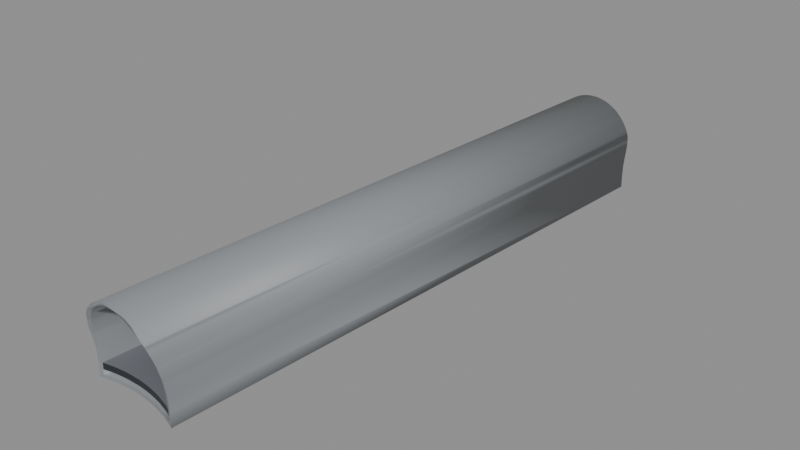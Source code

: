 # Source: BS_T10_Shell.blend  (saved by Blender 5.2.45; exported with 4.5.12 LTS)
import bpy
from mathutils import Matrix  # noqa: F401  (used for matrix-valued properties, if any)

bpy.ops.wm.read_factory_settings(use_empty=True)
scene = bpy.context.scene
scene.name = 'Scene'

# ---- materials (node trees are filled in below, after node groups)
mat_b4o_coat = bpy.data.materials.new('B4O_Coat')
mat_b4o_coat.diffuse_color = (0.26, 0.275, 0.29, 1.0)
mat_b4o_floor = bpy.data.materials.new('B4O_Floor')
mat_b4o_floor.diffuse_color = (0.16, 0.17, 0.19, 1.0)
mat_b4o_dark = bpy.data.materials.new('B4O_Dark')
mat_b4o_dark.diffuse_color = (0.024, 0.028, 0.033, 1.0)

# ---- material node trees
mat_b4o_coat.use_nodes = True; mat_b4o_coat.node_tree.nodes.clear()
_N = mat_b4o_coat.node_tree.nodes; _L = mat_b4o_coat.node_tree.links
n0 = _N.new('ShaderNodeBsdfPrincipled'); n0.name = 'Principled BSDF'; n0.location = (-200, 100)
n0.inputs[0].default_value = (0.26, 0.275, 0.29, 1.0)
n0.inputs[1].default_value = 0.08
n0.inputs[2].default_value = 0.57
n0.inputs[10].default_value = 0.005
n1 = _N.new('ShaderNodeOutputMaterial'); n1.name = 'Material Output'; n1.location = (200, 100)
_L.new(n0.outputs[0], n1.inputs[0])
n1.is_active_output = True
mat_b4o_floor.use_nodes = True; mat_b4o_floor.node_tree.nodes.clear()
_N = mat_b4o_floor.node_tree.nodes; _L = mat_b4o_floor.node_tree.links
n0 = _N.new('ShaderNodeBsdfPrincipled'); n0.name = 'Principled BSDF'; n0.location = (-200, 100)
n0.inputs[0].default_value = (0.16, 0.17, 0.19, 1.0)
n0.inputs[1].default_value = 0.03
n0.inputs[2].default_value = 0.7
n0.inputs[10].default_value = 0.005
n1 = _N.new('ShaderNodeOutputMaterial'); n1.name = 'Material Output'; n1.location = (200, 100)
_L.new(n0.outputs[0], n1.inputs[0])
n1.is_active_output = True
mat_b4o_dark.use_nodes = True; mat_b4o_dark.node_tree.nodes.clear()
_N = mat_b4o_dark.node_tree.nodes; _L = mat_b4o_dark.node_tree.links
n0 = _N.new('ShaderNodeBsdfPrincipled'); n0.name = 'Principled BSDF'; n0.location = (-200, 100)
n0.inputs[0].default_value = (0.024, 0.028, 0.033, 1.0)
n0.inputs[1].default_value = 0.1
n0.inputs[2].default_value = 0.55
n0.inputs[10].default_value = 0.005
n1 = _N.new('ShaderNodeOutputMaterial'); n1.name = 'Material Output'; n1.location = (200, 100)
_L.new(n0.outputs[0], n1.inputs[0])
n1.is_active_output = True

# ---- meshes
me_tunnel_vault = bpy.data.meshes.new('Tunnel_Vault')
me_tunnel_vault.from_pydata([(26.51, 14.97, 2.173), (26.61, 14.96, 2.375), (26.72, 14.96, 2.567), (26.85, 14.95, 2.746), (27.0, 14.94, 2.912), (27.17, 14.92, 3.062), (27.35, 14.91, 3.196), (27.54, 14.89, 3.311), (27.74, 14.88, 3.406), (27.95, 14.86, 3.482), (28.17, 14.85, 3.536), (28.39, 14.83, 3.569), (28.61, 14.81, 3.58), (28.83, 14.8, 3.569), (29.05, 14.78, 3.536), (29.27, 14.77, 3.482), (29.48, 14.75, 3.406), (29.68, 14.73, 3.311), (29.87, 14.72, 3.196), (30.05, 14.71, 3.062), (30.22, 14.69, 2.912), (30.37, 14.68, 2.746), (30.5, 14.67, 2.567), (30.62, 14.66, 2.375), (30.71, 14.66, 2.173), (24.71, -13.69, 2.746), (24.86, -13.7, 2.912), (25.02, -13.71, 3.062), (25.2, -13.72, 3.196), (25.39, -13.74, 3.311), (25.59, -13.75, 3.406), (25.8, -13.77, 3.482), (26.02, -13.78, 3.536), (26.24, -13.8, 3.569), (26.46, -13.82, 3.58), (26.69, -13.83, 3.569), (26.91, -13.85, 3.536), (27.12, -13.87, 3.482), (27.33, -13.88, 3.406), (27.54, -13.9, 3.311), (27.73, -13.91, 3.196), (27.91, -13.93, 3.062), (28.07, -13.94, 2.912), (28.22, -13.95, 2.746), (30.35, 14.68, 2.467), (26.99, 14.94, 2.632), (27.28, 14.91, 2.923), (27.13, 14.93, 2.785), (26.87, 14.95, 2.467), (27.62, 14.89, 3.152), (28.0, 14.86, 3.31), (27.81, 14.87, 3.24), (28.41, 14.83, 3.39), (28.82, 14.8, 3.39), (28.61, 14.81, 3.4), (28.2, 14.85, 3.36), (27.45, 14.9, 3.046), (29.22, 14.77, 3.31), (29.41, 14.75, 3.24), (29.02, 14.78, 3.36), (29.94, 14.71, 2.923), (29.77, 14.73, 3.046), (30.23, 14.69, 2.632), (30.09, 14.7, 2.785), (29.6, 14.74, 3.152), (25.86, -13.77, 3.31), (26.06, -13.79, 3.36), (26.26, -13.8, 3.39), (26.46, -13.82, 3.4), (27.07, -13.86, 3.31), (26.87, -13.85, 3.36), (26.67, -13.83, 3.39), (27.27, -13.88, 3.24), (27.45, -13.89, 3.152), (27.63, -13.9, 3.046), (25.48, -13.74, 3.152), (25.3, -13.73, 3.046), (25.66, -13.76, 3.24), (30.67, 14.51, 1.742), (30.71, 14.37, 1.171), (30.73, 14.29, 0.5881), (30.74, 14.26, 0.0), (30.73, 14.29, -0.5881), (30.16, 14.14, -0.5881), (28.56, -13.81, 2.032), (28.63, -13.66, 1.366), (29.59, 14.06, -0.5881), (29.0, 14.03, -0.5881), (28.67, -13.56, 0.6861), (28.68, -13.53, 0.0), (28.41, 14.06, -0.5881), (27.84, 14.14, -0.5881), (27.27, 14.29, -0.5881), (26.71, 14.48, -0.5881), (26.47, 14.98, 2.047), (26.71, 14.96, 2.296), (26.81, 14.95, 2.372), (30.76, 14.65, 2.047), (30.62, 14.66, 2.204), (30.41, 14.68, 2.363), (30.51, 14.67, 2.296), (30.86, 14.35, -0.68), (26.72, 14.5, -0.68), (26.32, 14.69, -0.68), (28.42, 14.07, -0.68), (27.84, 14.16, -0.68), (27.27, 14.3, -0.68), (29.0, 14.04, -0.68), (30.73, 14.3, -0.68), (30.16, 14.16, -0.68), (29.58, 14.07, -0.68), (26.31, 14.64, 0.0), (26.31, 14.67, -0.5881), (26.31, 14.67, 0.5881), (26.32, 14.77, 1.171), (26.32, 14.8, 1.3), (26.34, 14.85, 1.523), (26.37, 14.9, 1.745), (26.37, 14.9, 1.742), (26.43, 14.96, 1.962), (30.79, 14.63, 1.962), (30.83, 14.57, 1.745), (30.86, 14.52, 1.523), (30.84, 14.57, 1.742), (30.87, 14.46, 1.3), (30.86, 14.3, 0.0), (30.86, 14.33, -0.5881), (30.86, 14.33, 0.5881), (30.87, 14.43, 1.171), (26.49, 14.59, -0.5), (26.71, 14.48, -0.5), (27.27, 14.28, -0.5), (27.83, 14.14, -0.5), (29.59, 14.05, -0.5), (29.0, 14.02, -0.5), (30.68, 14.27, -0.5), (30.17, 14.14, -0.5), (28.41, 14.05, -0.5), (26.49, 14.56, 0.0), (26.49, 14.59, 0.5881), (26.5, 14.68, 1.171), (26.5, 14.72, 1.3), (26.51, 14.77, 1.506), (26.55, 14.81, 1.71), (26.6, 14.86, 1.91), (26.55, 14.81, 1.742), (26.67, 14.9, 2.104), (26.76, 14.93, 2.29), (26.77, 14.93, 2.296), (30.45, 14.66, 2.296), (30.46, 14.65, 2.29), (30.54, 14.61, 2.104), (30.61, 14.55, 1.91), (30.64, 14.5, 1.742), (30.65, 14.49, 1.71), (30.68, 14.45, 1.506), (30.69, 14.4, 1.3), (30.67, 14.24, 0.0), (30.68, 14.27, 0.5881), (30.68, 14.36, 1.171), (24.74, -13.66, 2.679), (28.27, -13.95, 2.681), (27.75, -13.91, 2.955), (27.84, -13.92, 2.921), (24.67, -13.68, 2.695), (24.74, -13.69, 2.746), (25.16, -13.72, 2.939), (28.77, -13.61, -0.68), (24.64, -13.17, -0.68), (24.22, -13.27, -0.68), (26.0, -13.03, -0.68), (25.32, -13.07, -0.68), (28.67, -13.56, -0.68), (27.36, -13.17, -0.68), (28.02, -13.33, -0.68), (26.68, -13.07, -0.68), (24.22, -13.27, 0.6861), (24.21, -13.37, 1.3), (24.22, -13.24, 0.0), (24.22, -13.42, 1.523), (24.21, -13.38, 1.366), (24.25, -13.47, 1.745), (24.3, -13.51, 1.962), (24.32, -13.52, 2.032), (24.37, -13.56, 2.173), (24.46, -13.61, 2.375), (24.57, -13.66, 2.567), (24.66, -13.68, 2.679), (28.27, -13.95, 2.679), (28.36, -13.94, 2.567), (28.47, -13.91, 2.375), (28.53, -13.88, 2.252), (28.57, -13.87, 2.173), (28.62, -13.84, 2.032), (28.65, -13.83, 1.962), (28.71, -13.8, 1.745), (28.74, -13.76, 1.523), (28.75, -13.72, 1.366), (28.76, -13.71, 1.3), (28.77, -13.61, 0.6861), (28.77, -13.58, 0.0), (24.4, -13.22, -0.5), (24.64, -13.16, -0.5), (26.0, -13.02, -0.5), (25.32, -13.06, -0.5), (28.02, -13.32, -0.5), (28.59, -13.53, -0.5), (26.68, -13.06, -0.5), (27.36, -13.16, -0.5), (24.39, -13.32, 1.3), (24.4, -13.23, 0.6861), (24.4, -13.19, 0.0), (24.4, -13.37, 1.506), (24.4, -13.33, 1.366), (24.43, -13.41, 1.71), (24.48, -13.45, 1.91), (24.52, -13.47, 2.032), (24.54, -13.49, 2.104), (24.63, -13.54, 2.29), (24.72, -13.58, 2.453), (24.73, -13.58, 2.467), (24.85, -13.62, 2.632), (24.89, -13.63, 2.679), (24.99, -13.67, 2.785), (25.14, -13.71, 2.923), (27.79, -13.91, 2.923), (27.85, -13.9, 2.872), (27.95, -13.89, 2.785), (28.09, -13.87, 2.632), (28.05, -13.87, 2.679), (28.21, -13.85, 2.467), (28.32, -13.82, 2.29), (28.41, -13.78, 2.104), (28.48, -13.75, 1.91), (28.44, -13.77, 2.032), (28.54, -13.72, 1.71), (28.57, -13.67, 1.506), (28.58, -13.63, 1.3), (28.58, -13.64, 1.366), (28.59, -13.54, 0.6861), (28.59, -13.5, 0.0)], [], [(95, 94, 0, 1, 2, 3, 4, 5, 6, 7, 8, 9, 10, 11, 12, 13, 14, 59, 53, 54, 52, 55, 50, 51, 49, 56, 46, 47, 45, 48, 96), (59, 14, 15, 16, 17, 18, 19, 20, 21, 22, 23, 24, 97, 98, 100, 99, 44, 62, 63, 60, 61, 64, 58, 57), (161, 43, 42, 41, 40, 39, 38, 72, 73, 74, 162, 163), (69, 72, 38, 37, 36, 35, 34, 33, 32, 31, 30, 29, 28, 27, 26, 25, 164, 165, 166, 76, 75, 77, 65, 66, 67, 68, 71, 70), (169, 103, 102, 106, 105, 104, 107, 110, 109, 108, 101, 167, 172, 174, 173, 175, 170, 171, 168), (177, 115, 114, 113, 111, 112, 103, 169, 178, 176), (179, 116, 115, 177, 180), (181, 117, 118, 116, 179), (117, 181, 182, 119), (183, 184, 0, 94, 119, 182), (185, 1, 0, 184), (186, 2, 1, 185), (25, 3, 2, 186, 187, 164), (3, 25, 26, 4), (4, 26, 27, 5), (5, 27, 28, 6), (6, 28, 29, 7), (7, 29, 30, 8), (8, 30, 31, 9), (9, 31, 32, 10), (10, 32, 33, 11), (11, 33, 34, 12), (12, 34, 35, 13), (13, 35, 36, 14), (14, 36, 37, 15), (15, 37, 38, 16), (16, 38, 39, 17), (17, 39, 40, 18), (18, 40, 41, 19), (19, 41, 42, 20), (20, 42, 43, 21), (189, 22, 21, 43, 161, 188), (190, 23, 22, 189), (192, 24, 23, 190, 191), (120, 97, 24, 192, 193, 194), (195, 121, 120, 194), (196, 122, 123, 121, 195), (198, 124, 122, 196, 197), (167, 101, 126, 125, 127, 128, 124, 198, 199, 200), (206, 135, 136, 133, 134, 137, 132, 131, 130, 129, 201, 202, 204, 203, 207, 208, 205), (129, 138, 139, 140, 141, 209, 210, 211, 201), (209, 141, 142, 212, 213), (212, 142, 143, 214), (214, 143, 145, 144, 215), (215, 144, 146, 217, 216), (217, 146, 147, 218), (148, 96, 48, 220, 219, 218, 147), (45, 221, 220, 48), (47, 223, 222, 221, 45), (46, 224, 223, 47), (56, 76, 166, 224, 46), (49, 75, 76, 56), (51, 77, 75, 49), (50, 65, 77, 51), (55, 66, 65, 50), (52, 67, 66, 55), (54, 68, 67, 52), (53, 71, 68, 54), (59, 70, 71, 53), (57, 69, 70, 59), (58, 72, 69, 57), (64, 73, 72, 58), (61, 74, 73, 64), (74, 61, 60, 225, 162), (225, 60, 63, 227, 226), (227, 63, 62, 228, 229), (228, 62, 44, 230), (230, 44, 99, 149, 150, 231), (151, 232, 231, 150), (152, 233, 234, 232, 151), (233, 152, 153, 154, 235), (155, 236, 235, 154), (156, 237, 238, 236, 155), (237, 156, 159, 158, 157, 135, 206, 240, 239), (121, 123, 78, 98, 97, 120), (124, 128, 79, 78, 123, 122), (127, 80, 79, 128), (125, 81, 80, 127), (126, 82, 81, 125), (126, 101, 108, 82), (79, 80, 158, 159), (80, 81, 157, 158), (135, 157, 81, 82, 83, 136), (109, 83, 82, 108), (149, 99, 100), (150, 149, 100, 98, 78, 153, 152, 151), (154, 153, 78, 79, 159, 156, 155), (83, 86, 133, 136), (110, 86, 83, 109), (86, 87, 134, 133), (107, 87, 86, 110), (87, 90, 137, 134), (90, 87, 107, 104), (90, 91, 132, 137), (91, 90, 104, 105), (91, 92, 131, 132), (92, 91, 105, 106), (92, 93, 130, 131), (93, 92, 106, 102), (138, 111, 113, 139), (130, 93, 112, 111, 138, 129), (112, 93, 102, 103), (95, 96, 148), (144, 145, 118, 117, 119, 94, 95, 148, 147, 146), (140, 114, 115, 116, 118, 145, 143, 142, 141), (139, 113, 114, 140), (203, 170, 175, 207), (207, 175, 173, 208), (208, 173, 174, 205), (226, 163, 162, 225), (188, 161, 163, 226, 227, 229), (234, 84, 191, 190, 189, 188, 229, 228, 230, 231, 232), (238, 85, 84, 234, 233, 235, 236), (239, 88, 85, 238, 237), (240, 89, 88, 239), (172, 89, 240, 206, 205, 174), (191, 84, 193, 192), (195, 194, 193, 84, 85, 197, 196), (198, 197, 85, 88, 199), (199, 88, 89, 200), (89, 172, 167, 200), (164, 187, 160, 165), (219, 160, 187, 186, 185, 184, 183, 216, 217, 218), (182, 181, 179, 180, 213, 212, 214, 215, 216, 183), (213, 180, 177, 176, 210, 209), (210, 176, 178, 211), (178, 169, 168, 202, 201, 211), (202, 168, 171, 204), (166, 165, 160, 222, 223, 224), (222, 160, 219, 220, 221), (204, 171, 170, 203)])
me_tunnel_vault.polygons.foreach_set('use_smooth', [1, 1, 1, 1, 1, 1, 1, 1, 1, 1, 1, 1, 1, 1, 1, 1, 1, 1, 1, 1, 1, 1, 1, 1, 1, 1, 1, 1, 1, 1, 1, 1, 1, 1, 1, 1, 1, 1, 1, 1, 1, 1, 1, 1, 1, 1, 1, 1, 1, 1, 1, 1, 1, 1, 1, 1, 1, 1, 1, 1, 1, 1, 1, 1, 1, 1, 1, 1, 1, 1, 1, 1, 1, 1, 0, 0, 0, 0, 0, 0, 0, 0, 0, 0, 0, 0, 0, 0, 0, 0, 0, 0, 0, 0, 0, 0, 0, 0, 0, 0, 0, 0, 0, 0, 0, 0, 0, 0, 0, 0, 0, 0, 0, 0, 0, 0, 0, 0, 0, 0, 0, 0, 0, 0, 0, 0, 0, 0, 0, 0, 0])
_uv = me_tunnel_vault.uv_layers.new(name='UVMap')
_uv.uv.foreach_set('vector', [26.71, 2.296, 26.47, 2.047, 26.51, 2.173, 26.61, 2.375, 26.72, 2.567, 26.85, 2.746, 27.0, 2.912, 27.17, 3.062, 27.35, 3.196, 27.54, 3.311, 27.74, 3.406, 27.95, 3.482, 28.17, 3.536, 28.39, 3.569, 28.61, 3.58, 28.83, 3.569, 29.05, 3.536, 29.02, 3.36, 28.82, 3.39, 28.61, 3.4, 28.41, 3.39, 28.2, 3.36, 28.0, 3.31, 27.81, 3.24, 27.62, 3.152, 27.45, 3.046, 27.28, 2.923, 27.13, 2.785, 26.99, 2.632, 26.87, 2.467, 26.81, 2.372, 29.02, 3.36, 29.05, 3.536, 29.27, 3.482, 29.48, 3.406, 29.68, 3.311, 29.87, 3.196, 30.05, 3.062, 30.22, 2.912, 30.37, 2.746, 30.5, 2.567, 30.62, 2.375, 30.71, 2.173, 30.76, 2.047, 30.62, 2.204, 30.51, 2.296, 30.41, 2.363, 30.35, 2.467, 30.23, 2.632, 30.09, 2.785, 29.94, 2.923, 29.77, 3.046, 29.6, 3.152, 29.41, 3.24, 29.22, 3.31, 28.27, 2.681, 28.22, 2.746, 28.07, 2.912, 27.91, 3.062, 27.73, 3.196, 27.54, 3.311, 27.33, 3.406, 27.27, 3.24, 27.45, 3.152, 27.63, 3.046, 27.75, 2.955, 27.84, 2.921, 27.07, 3.31, 27.27, 3.24, 27.33, 3.406, 27.12, 3.482, 26.91, 3.536, 26.69, 3.569, 26.46, 3.58, 26.24, 3.569, 26.02, 3.536, 25.8, 3.482, 25.59, 3.406, 25.39, 3.311, 25.2, 3.196, 25.02, 3.062, 24.86, 2.912, 24.71, 2.746, 24.67, 2.695, 24.74, 2.746, 25.16, 2.939, 25.3, 3.046, 25.48, 3.152, 25.66, 3.24, 25.86, 3.31, 26.06, 3.36, 26.26, 3.39, 26.46, 3.4, 26.67, 3.39, 26.87, 3.36, 24.22, -13.27, 26.32, 14.69, 26.72, 14.5, 27.27, 14.3, 27.84, 14.16, 28.42, 14.07, 29.0, 14.04, 29.58, 14.07, 30.16, 14.16, 30.73, 14.3, 30.86, 14.35, 28.77, -13.61, 28.67, -13.56, 28.02, -13.33, 27.36, -13.17, 26.68, -13.07, 26.0, -13.03, 25.32, -13.07, 24.64, -13.17, -13.37, 1.3, 14.8, 1.3, 14.77, 1.171, 14.67, 0.5881, 14.64, 0.0, 14.67, -0.5881, 14.69, -0.68, -13.27, -0.68, -13.24, 0.0, -13.27, 0.6861, -13.42, 1.523, 14.85, 1.523, 14.8, 1.3, -13.37, 1.3, -13.38, 1.366, -13.47, 1.745, 14.9, 1.745, 14.9, 1.742, 14.85, 1.523, -13.42, 1.523, 14.9, 1.745, -13.47, 1.745, -13.51, 1.962, 14.96, 1.962, -13.52, 2.032, -13.56, 2.173, 14.97, 2.173, 14.98, 2.047, 14.96, 1.962, -13.51, 1.962, -13.61, 2.375, 14.96, 2.375, 14.97, 2.173, -13.56, 2.173, -13.66, 2.567, 14.96, 2.567, 14.96, 2.375, -13.61, 2.375, -13.69, 2.746, 14.95, 2.746, 14.96, 2.567, -13.66, 2.567, -13.68, 2.679, -13.68, 2.695, 14.95, 2.746, -13.69, 2.746, -13.7, 2.912, 14.94, 2.912, 27.0, 14.94, 24.86, -13.7, 25.02, -13.71, 27.17, 14.92, 27.17, 14.92, 25.02, -13.71, 25.2, -13.72, 27.35, 14.91, 27.35, 14.91, 25.2, -13.72, 25.39, -13.74, 27.54, 14.89, 27.54, 14.89, 25.39, -13.74, 25.59, -13.75, 27.74, 14.88, 27.74, 14.88, 25.59, -13.75, 25.8, -13.77, 27.95, 14.86, 27.95, 14.86, 25.8, -13.77, 26.02, -13.78, 28.17, 14.85, 28.17, 14.85, 26.02, -13.78, 26.24, -13.8, 28.39, 14.83, 28.39, 14.83, 26.24, -13.8, 26.46, -13.82, 28.61, 14.81, 28.61, 14.81, 26.46, -13.82, 26.69, -13.83, 28.83, 14.8, 28.83, 14.8, 26.69, -13.83, 26.91, -13.85, 29.05, 14.78, 29.05, 14.78, 26.91, -13.85, 27.12, -13.87, 29.27, 14.77, 29.27, 14.77, 27.12, -13.87, 27.33, -13.88, 29.48, 14.75, 29.48, 14.75, 27.33, -13.88, 27.54, -13.9, 29.68, 14.73, 29.68, 14.73, 27.54, -13.9, 27.73, -13.91, 29.87, 14.72, 29.87, 14.72, 27.73, -13.91, 27.91, -13.93, 30.05, 14.71, 30.05, 14.71, 27.91, -13.93, 28.07, -13.94, 30.22, 14.69, 14.69, 2.912, -13.94, 2.912, -13.95, 2.746, 14.68, 2.746, -13.94, 2.567, 14.67, 2.567, 14.68, 2.746, -13.95, 2.746, -13.95, 2.681, -13.95, 2.679, -13.91, 2.375, 14.66, 2.375, 14.67, 2.567, -13.94, 2.567, -13.87, 2.173, 14.66, 2.173, 14.66, 2.375, -13.91, 2.375, -13.88, 2.252, 14.63, 1.962, 14.65, 2.047, 14.66, 2.173, -13.87, 2.173, -13.84, 2.032, -13.83, 1.962, -13.8, 1.745, 14.57, 1.745, 14.63, 1.962, -13.83, 1.962, -13.76, 1.523, 14.52, 1.523, 14.57, 1.742, 14.57, 1.745, -13.8, 1.745, -13.71, 1.3, 14.46, 1.3, 14.52, 1.523, -13.76, 1.523, -13.72, 1.366, -13.61, -0.68, 14.35, -0.68, 14.33, -0.5881, 14.3, 0.0, 14.33, 0.5881, 14.43, 1.171, 14.46, 1.3, -13.71, 1.3, -13.61, 0.6861, -13.58, 0.0, 28.59, -13.53, 30.68, 14.27, 30.17, 14.14, 29.59, 14.05, 29.0, 14.02, 28.41, 14.05, 27.83, 14.14, 27.27, 14.28, 26.71, 14.48, 26.49, 14.59, 24.4, -13.22, 24.64, -13.16, 25.32, -13.06, 26.0, -13.02, 26.68, -13.06, 27.36, -13.16, 28.02, -13.32, 14.59, -0.5, 14.56, 0.0, 14.59, 0.5881, 14.68, 1.171, 14.72, 1.3, -13.32, 1.3, -13.23, 0.6861, -13.19, 0.0, -13.22, -0.5, -13.32, 1.3, 14.72, 1.3, 14.77, 1.506, -13.37, 1.506, -13.33, 1.366, -13.37, 1.506, 14.77, 1.506, 14.81, 1.71, -13.41, 1.71, -13.41, 1.71, 14.81, 1.71, 14.81, 1.742, 14.86, 1.91, -13.45, 1.91, -13.45, 1.91, 14.86, 1.91, 14.9, 2.104, -13.49, 2.104, -13.47, 2.032, -13.49, 2.104, 14.9, 2.104, 14.93, 2.29, -13.54, 2.29, 14.93, 2.296, 14.95, 2.372, 14.95, 2.467, -13.58, 2.467, -13.58, 2.453, -13.54, 2.29, 14.93, 2.29, 14.94, 2.632, -13.62, 2.632, -13.58, 2.467, 14.95, 2.467, 14.93, 2.785, -13.67, 2.785, -13.63, 2.679, -13.62, 2.632, 14.94, 2.632, 27.28, 14.91, 25.14, -13.71, 24.99, -13.67, 27.13, 14.93, 27.45, 14.9, 25.3, -13.73, 25.16, -13.72, 25.14, -13.71, 27.28, 14.91, 27.62, 14.89, 25.48, -13.74, 25.3, -13.73, 27.45, 14.9, 27.81, 14.87, 25.66, -13.76, 25.48, -13.74, 27.62, 14.89, 28.0, 14.86, 25.86, -13.77, 25.66, -13.76, 27.81, 14.87, 28.2, 14.85, 26.06, -13.79, 25.86, -13.77, 28.0, 14.86, 28.41, 14.83, 26.26, -13.8, 26.06, -13.79, 28.2, 14.85, 28.61, 14.81, 26.46, -13.82, 26.26, -13.8, 28.41, 14.83, 28.82, 14.8, 26.67, -13.83, 26.46, -13.82, 28.61, 14.81, 29.02, 14.78, 26.87, -13.85, 26.67, -13.83, 28.82, 14.8, 29.22, 14.77, 27.07, -13.86, 26.87, -13.85, 29.02, 14.78, 29.41, 14.75, 27.27, -13.88, 27.07, -13.86, 29.22, 14.77, 29.6, 14.74, 27.45, -13.89, 27.27, -13.88, 29.41, 14.75, 29.77, 14.73, 27.63, -13.9, 27.45, -13.89, 29.6, 14.74, 27.63, -13.9, 29.77, 14.73, 29.94, 14.71, 27.79, -13.91, 27.75, -13.91, 27.79, -13.91, 29.94, 14.71, 30.09, 14.7, 27.95, -13.89, 27.85, -13.9, -13.89, 2.785, 14.7, 2.785, 14.69, 2.632, -13.87, 2.632, -13.87, 2.679, -13.87, 2.632, 14.69, 2.632, 14.68, 2.467, -13.85, 2.467, -13.85, 2.467, 14.68, 2.467, 14.68, 2.363, 14.66, 2.296, 14.65, 2.29, -13.82, 2.29, 14.61, 2.104, -13.78, 2.104, -13.82, 2.29, 14.65, 2.29, 14.55, 1.91, -13.75, 1.91, -13.77, 2.032, -13.78, 2.104, 14.61, 2.104, -13.75, 1.91, 14.55, 1.91, 14.5, 1.742, 14.49, 1.71, -13.72, 1.71, 14.45, 1.506, -13.67, 1.506, -13.72, 1.71, 14.49, 1.71, 14.4, 1.3, -13.63, 1.3, -13.64, 1.366, -13.67, 1.506, 14.45, 1.506, -13.63, 1.3, 14.4, 1.3, 14.36, 1.171, 14.27, 0.5881, 14.24, 0.0, 14.27, -0.5, -13.53, -0.5, -13.5, 0.0, -13.54, 0.6861, 30.83, 1.745, 30.84, 1.742, 30.67, 1.742, 30.62, 2.204, 30.76, 2.047, 30.79, 1.962, 30.87, 1.3, 30.87, 1.171, 30.71, 1.171, 30.67, 1.742, 30.84, 1.742, 30.86, 1.523, 30.86, 0.5881, 30.73, 0.5881, 30.71, 1.171, 30.87, 1.171, 30.86, 0.0, 30.74, 0.0, 30.73, 0.5881, 30.86, 0.5881, 30.86, -0.5881, 30.73, -0.5881, 30.74, 0.0, 30.86, 0.0, 30.86, -0.5881, 30.86, -0.68, 30.73, -0.68, 30.73, -0.5881, 30.71, 1.171, 30.73, 0.5881, 30.68, 0.5881, 30.68, 1.171, 30.73, 0.5881, 30.74, 0.0, 30.67, 0.0, 30.68, 0.5881, 30.68, -0.5, 30.67, 0.0, 30.74, 0.0, 30.73, -0.5881, 30.16, -0.5881, 30.17, -0.5, 30.16, -0.68, 30.16, -0.5881, 30.73, -0.5881, 30.73, -0.68, 30.45, 2.296, 30.41, 2.363, 30.51, 2.296, 30.46, 2.29, 30.45, 2.296, 30.51, 2.296, 30.62, 2.204, 30.67, 1.742, 30.64, 1.742, 30.61, 1.91, 30.54, 2.104, 30.65, 1.71, 30.64, 1.742, 30.67, 1.742, 30.71, 1.171, 30.68, 1.171, 30.69, 1.3, 30.68, 1.506, 30.16, -0.5881, 29.59, -0.5881, 29.59, -0.5, 30.17, -0.5, 29.58, -0.68, 29.59, -0.5881, 30.16, -0.5881, 30.16, -0.68, 29.59, -0.5881, 29.0, -0.5881, 29.0, -0.5, 29.59, -0.5, 29.0, -0.68, 29.0, -0.5881, 29.59, -0.5881, 29.58, -0.68, 29.0, -0.5881, 28.41, -0.5881, 28.41, -0.5, 29.0, -0.5, 28.41, -0.5881, 29.0, -0.5881, 29.0, -0.68, 28.42, -0.68, 28.41, -0.5881, 27.84, -0.5881, 27.83, -0.5, 28.41, -0.5, 27.84, -0.5881, 28.41, -0.5881, 28.42, -0.68, 27.84, -0.68, 27.84, -0.5881, 27.27, -0.5881, 27.27, -0.5, 27.83, -0.5, 27.27, -0.5881, 27.84, -0.5881, 27.84, -0.68, 27.27, -0.68, 27.27, -0.5881, 26.71, -0.5881, 26.71, -0.5, 27.27, -0.5, 26.71, -0.5881, 27.27, -0.5881, 27.27, -0.68, 26.72, -0.68, 26.49, 0.0, 26.31, 0.0, 26.31, 0.5881, 26.49, 0.5881, 26.71, -0.5, 26.71, -0.5881, 26.31, -0.5881, 26.31, 0.0, 26.49, 0.0, 26.49, -0.5, 26.31, -0.5881, 26.71, -0.5881, 26.72, -0.68, 26.32, -0.68, 26.71, 2.296, 26.81, 2.372, 26.77, 2.296, 26.6, 1.91, 26.55, 1.742, 26.37, 1.742, 26.37, 1.745, 26.43, 1.962, 26.47, 2.047, 26.71, 2.296, 26.77, 2.296, 26.76, 2.29, 26.67, 2.104, 26.5, 1.171, 26.32, 1.171, 26.32, 1.3, 26.34, 1.523, 26.37, 1.742, 26.55, 1.742, 26.55, 1.71, 26.51, 1.506, 26.5, 1.3, 26.49, 0.5881, 26.31, 0.5881, 26.32, 1.171, 26.5, 1.171, 26.0, -0.5, 26.0, -0.68, 26.68, -0.68, 26.68, -0.5, 26.68, -0.5, 26.68, -0.68, 27.36, -0.68, 27.36, -0.5, 27.36, -0.5, 27.36, -0.68, 28.02, -0.68, 28.02, -0.5, 27.85, 2.872, 27.84, 2.921, 27.75, 2.955, 27.79, 2.923, 28.27, 2.679, 28.27, 2.681, 27.84, 2.921, 27.85, 2.872, 27.95, 2.785, 28.05, 2.679, 28.44, 2.032, 28.56, 2.032, 28.53, 2.252, 28.47, 2.375, 28.36, 2.567, 28.27, 2.679, 28.05, 2.679, 28.09, 2.632, 28.21, 2.467, 28.32, 2.29, 28.41, 2.104, 28.58, 1.366, 28.63, 1.366, 28.56, 2.032, 28.44, 2.032, 28.48, 1.91, 28.54, 1.71, 28.57, 1.506, 28.59, 0.6861, 28.67, 0.6861, 28.63, 1.366, 28.58, 1.366, 28.58, 1.3, 28.59, 0.0, 28.68, 0.0, 28.67, 0.6861, 28.59, 0.6861, 28.67, -0.68, 28.68, 0.0, 28.59, 0.0, 28.59, -0.5, 28.02, -0.5, 28.02, -0.68, 28.53, 2.252, 28.56, 2.032, 28.62, 2.032, 28.57, 2.173, 28.71, 1.745, 28.65, 1.962, 28.62, 2.032, 28.56, 2.032, 28.63, 1.366, 28.75, 1.366, 28.74, 1.523, 28.76, 1.3, 28.75, 1.366, 28.63, 1.366, 28.67, 0.6861, 28.77, 0.6861, 28.77, 0.6861, 28.67, 0.6861, 28.68, 0.0, 28.77, 0.0, 28.68, 0.0, 28.67, -0.68, 28.77, -0.68, 28.77, 0.0, 24.67, 2.695, 24.66, 2.679, 24.74, 2.679, 24.74, 2.746, 24.72, 2.453, 24.74, 2.679, 24.66, 2.679, 24.57, 2.567, 24.46, 2.375, 24.37, 2.173, 24.32, 2.032, 24.52, 2.032, 24.54, 2.104, 24.63, 2.29, 24.3, 1.962, 24.25, 1.745, 24.22, 1.523, 24.21, 1.366, 24.4, 1.366, 24.4, 1.506, 24.43, 1.71, 24.48, 1.91, 24.52, 2.032, 24.32, 2.032, 24.4, 1.366, 24.21, 1.366, 24.21, 1.3, 24.22, 0.6861, 24.4, 0.6861, 24.39, 1.3, 24.4, 0.6861, 24.22, 0.6861, 24.22, 0.0, 24.4, 0.0, 24.22, 0.0, 24.22, -0.68, 24.64, -0.68, 24.64, -0.5, 24.4, -0.5, 24.4, 0.0, 24.64, -0.5, 24.64, -0.68, 25.32, -0.68, 25.32, -0.5, 25.16, 2.939, 24.74, 2.746, 24.74, 2.679, 24.89, 2.679, 24.99, 2.785, 25.14, 2.923, 24.89, 2.679, 24.74, 2.679, 24.72, 2.453, 24.73, 2.467, 24.85, 2.632, 25.32, -0.5, 25.32, -0.68, 26.0, -0.68, 26.0, -0.5])
me_tunnel_vault.materials.append(mat_b4o_coat)
me_tunnel_vault.materials.append(None)
me_tunnel_vault.update()
me_b3_t10_floor = bpy.data.meshes.new('B3-T10_Floor')
me_b3_t10_floor.from_pydata([(26.71, 14.46, -0.3), (26.98, 14.36, -0.3), (27.26, 14.26, -0.3), (28.41, 14.03, -0.3), (28.12, 14.07, -0.3), (27.54, 14.18, -0.3), (27.83, 14.12, -0.3), (30.67, 14.24, -0.3), (30.46, 14.18, -0.3), (30.17, 14.12, -0.3), (29.88, 14.07, -0.3), (29.59, 14.03, -0.3), (29.29, 14.01, -0.3), (29.0, 14.01, -0.3), (28.71, 14.01, -0.3), (26.49, 14.56, -0.3), (26.49, 14.56, 0.0), (26.98, 14.36, 0.0), (26.71, 14.46, 0.0), (28.41, 14.03, 0.0), (28.12, 14.07, 0.0), (27.83, 14.12, 0.0), (27.54, 14.18, 0.0), (27.26, 14.26, 0.0), (30.46, 14.18, 0.0), (30.17, 14.12, 0.0), (29.88, 14.07, 0.0), (29.59, 14.03, 0.0), (29.29, 14.01, 0.0), (29.0, 14.01, 0.0), (28.71, 14.01, 0.0), (30.67, 14.24, 0.0), (28.59, -13.51, -0.3), (24.4, -13.19, -0.3), (24.97, -13.08, -0.3), (24.64, -13.14, -0.3), (26.34, -13.01, -0.3), (26.0, -13.01, -0.3), (25.66, -13.01, -0.3), (25.31, -13.04, -0.3), (26.69, -13.04, -0.3), (27.03, -13.08, -0.3), (27.36, -13.14, -0.3), (28.36, -13.41, -0.3), (27.7, -13.21, -0.3), (28.03, -13.31, -0.3), (24.4, -13.19, 0.0), (24.64, -13.14, 0.0), (25.31, -13.04, 0.0), (24.97, -13.08, 0.0), (26.34, -13.01, 0.0), (26.0, -13.01, 0.0), (25.66, -13.01, 0.0), (28.59, -13.51, 0.0), (28.03, -13.31, 0.0), (28.36, -13.41, 0.0), (26.69, -13.04, 0.0), (27.03, -13.08, 0.0), (27.36, -13.14, 0.0), (27.7, -13.21, 0.0)], [], [(33, 15, 0, 1, 2, 5, 6, 4, 3, 14, 13, 12, 11, 10, 9, 8, 7, 32, 43, 45, 44, 42, 41, 40, 36, 37, 38, 39, 34, 35), (53, 31, 24, 25, 26, 27, 28, 29, 30, 19, 20, 21, 22, 23, 17, 18, 16, 46, 47, 49, 48, 52, 51, 50, 56, 57, 58, 59, 54, 55), (32, 7, 31, 53), (46, 16, 15, 33), (13, 14, 30, 29), (12, 13, 29, 28), (14, 3, 19, 30), (3, 4, 20, 19), (4, 6, 21, 20), (6, 5, 22, 21), (5, 2, 23, 22), (2, 1, 17, 23), (1, 0, 18, 17), (18, 0, 15, 16), (7, 8, 24, 31), (8, 9, 25, 24), (9, 10, 26, 25), (10, 11, 27, 26), (11, 12, 28, 27), (33, 35, 47, 46), (47, 35, 34, 49), (49, 34, 39, 48), (48, 39, 38, 52), (52, 38, 37, 51), (51, 37, 36, 50), (50, 36, 40, 56), (56, 40, 41, 57), (57, 41, 42, 58), (58, 42, 44, 59), (59, 44, 45, 54), (54, 45, 43, 55), (53, 55, 43, 32)])
me_b3_t10_floor.polygons.foreach_set('material_index', [0, 0, 0, 0, 0, 0, 0, 0, 0, 0, 0, 0, 0, 0, 0, 0, 0, 0, 0, 1, 1, 1, 1, 1, 1, 1, 1, 1, 1, 1, 1, 1])
_uv = me_b3_t10_floor.uv_layers.new(name='UVMap')
_uv.uv.foreach_set('vector', [24.4, -13.19, 26.49, 14.56, 26.71, 14.46, 26.98, 14.36, 27.26, 14.26, 27.54, 14.18, 27.83, 14.12, 28.12, 14.07, 28.41, 14.03, 28.71, 14.01, 29.0, 14.01, 29.29, 14.01, 29.59, 14.03, 29.88, 14.07, 30.17, 14.12, 30.46, 14.18, 30.67, 14.24, 28.59, -13.51, 28.36, -13.41, 28.03, -13.31, 27.7, -13.21, 27.36, -13.14, 27.03, -13.08, 26.69, -13.04, 26.34, -13.01, 26.0, -13.01, 25.66, -13.01, 25.31, -13.04, 24.97, -13.08, 24.64, -13.14, 28.59, -13.51, 30.67, 14.24, 30.46, 14.18, 30.17, 14.12, 29.88, 14.07, 29.59, 14.03, 29.29, 14.01, 29.0, 14.01, 28.71, 14.01, 28.41, 14.03, 28.12, 14.07, 27.83, 14.12, 27.54, 14.18, 27.26, 14.26, 26.98, 14.36, 26.71, 14.46, 26.49, 14.56, 24.4, -13.19, 24.64, -13.14, 24.97, -13.08, 25.31, -13.04, 25.66, -13.01, 26.0, -13.01, 26.34, -13.01, 26.69, -13.04, 27.03, -13.08, 27.36, -13.14, 27.7, -13.21, 28.03, -13.31, 28.36, -13.41, -13.51, -0.3, 14.24, -0.3, 14.24, 0.0, -13.51, 0.0, -13.19, 0.0, 14.56, 0.0, 14.56, -0.3, -13.19, -0.3, 29.0, -0.3, 28.71, -0.3, 28.71, 0.0, 29.0, 0.0, 29.29, -0.3, 29.0, -0.3, 29.0, 0.0, 29.29, 0.0, 28.71, -0.3, 28.41, -0.3, 28.41, 0.0, 28.71, 0.0, 28.41, -0.3, 28.12, -0.3, 28.12, 0.0, 28.41, 0.0, 28.12, -0.3, 27.83, -0.3, 27.83, 0.0, 28.12, 0.0, 27.83, -0.3, 27.54, -0.3, 27.54, 0.0, 27.83, 0.0, 27.54, -0.3, 27.26, -0.3, 27.26, 0.0, 27.54, 0.0, 27.26, -0.3, 26.98, -0.3, 26.98, 0.0, 27.26, 0.0, 26.98, -0.3, 26.71, -0.3, 26.71, 0.0, 26.98, 0.0, 26.71, 0.0, 26.71, -0.3, 26.49, -0.3, 26.49, 0.0, 30.67, -0.3, 30.46, -0.3, 30.46, 0.0, 30.67, 0.0, 30.46, -0.3, 30.17, -0.3, 30.17, 0.0, 30.46, 0.0, 30.17, -0.3, 29.88, -0.3, 29.88, 0.0, 30.17, 0.0, 29.88, -0.3, 29.59, -0.3, 29.59, 0.0, 29.88, 0.0, 29.59, -0.3, 29.29, -0.3, 29.29, 0.0, 29.59, 0.0, 24.4, -0.3, 24.64, -0.3, 24.64, 0.0, 24.4, 0.0, 24.64, 0.0, 24.64, -0.3, 24.97, -0.3, 24.97, 0.0, 24.97, 0.0, 24.97, -0.3, 25.31, -0.3, 25.31, 0.0, 25.31, 0.0, 25.31, -0.3, 25.66, -0.3, 25.66, 0.0, 25.66, 0.0, 25.66, -0.3, 26.0, -0.3, 26.0, 0.0, 26.0, 0.0, 26.0, -0.3, 26.34, -0.3, 26.34, 0.0, 26.34, 0.0, 26.34, -0.3, 26.69, -0.3, 26.69, 0.0, 26.69, 0.0, 26.69, -0.3, 27.03, -0.3, 27.03, 0.0, 27.03, 0.0, 27.03, -0.3, 27.36, -0.3, 27.36, 0.0, 27.36, 0.0, 27.36, -0.3, 27.7, -0.3, 27.7, 0.0, 27.7, 0.0, 27.7, -0.3, 28.03, -0.3, 28.03, 0.0, 28.03, 0.0, 28.03, -0.3, 28.36, -0.3, 28.36, 0.0, 28.59, 0.0, 28.36, 0.0, 28.36, -0.3, 28.59, -0.3])
me_b3_t10_floor.materials.append(mat_b4o_floor)
me_b3_t10_floor.materials.append(mat_b4o_dark)
me_b3_t10_floor.update()

# ---- objects
ob_tunnel_vault = bpy.data.objects.new('Tunnel_Vault', me_tunnel_vault)
ob_b3_t10_floor = bpy.data.objects.new('B3-T10_Floor', me_b3_t10_floor)

# ---- transforms, parenting, visibility, modifiers, constraints
ob_tunnel_vault.location = (0.0, 0.0, 0.0)
ob_b3_t10_floor.location = (0.0, 0.0, 0.0)

# ---- collection membership
scene.collection.objects.link(ob_tunnel_vault)
scene.collection.objects.link(ob_b3_t10_floor)

# ---- scene / render settings (as saved in the file)
scene.frame_start = 1; scene.frame_end = 250; scene.frame_set(1)
scene.render.engine = 'BLENDER_EEVEE_NEXT'
scene.render.bake_bias = 0.0
scene.render.bake_samples = 0
scene.render.compositor_device = 'GPU'
scene.eevee.use_volume_custom_range = False
scene.eevee.fast_gi_thickness_near = 0.1
scene.eevee.fast_gi_thickness_far = 0.0
scene.eevee.ray_tracing_options.screen_trace_thickness = 0.1
bpy.context.view_layer.update()

# ---- added for rendering (the .blend has no active camera and no usable light): camera, sun + grey world if the file has none
cam_auto = bpy.data.cameras.new('AutoCamera')
cam_auto.lens = 50.0
cam_auto.sensor_width = 36.0
cam_auto.clip_end = 1000.0
ob_auto_camera = bpy.data.objects.new('AutoCamera', cam_auto)
scene.collection.objects.link(ob_auto_camera)
ob_auto_camera.location = (55.2877, -32.7847, 23.6474)
ob_auto_camera.rotation_euler = (1.09748, -7.21219e-08, 0.694738)
scene.camera = ob_auto_camera
light_auto_sun = bpy.data.lights.new('AutoSun', 'SUN')
light_auto_sun.energy = 3.0
light_auto_sun.angle = 0.0523599
ob_auto_sun = bpy.data.objects.new('AutoSun', light_auto_sun)
scene.collection.objects.link(ob_auto_sun)
ob_auto_sun.rotation_euler = (0.872665, 0.174533, 0.523599)
if scene.world is None:
    world_auto = bpy.data.worlds.new('AutoWorld')
    world_auto.color = (0.3, 0.3, 0.3)
    scene.world = world_auto
bpy.context.view_layer.update()
